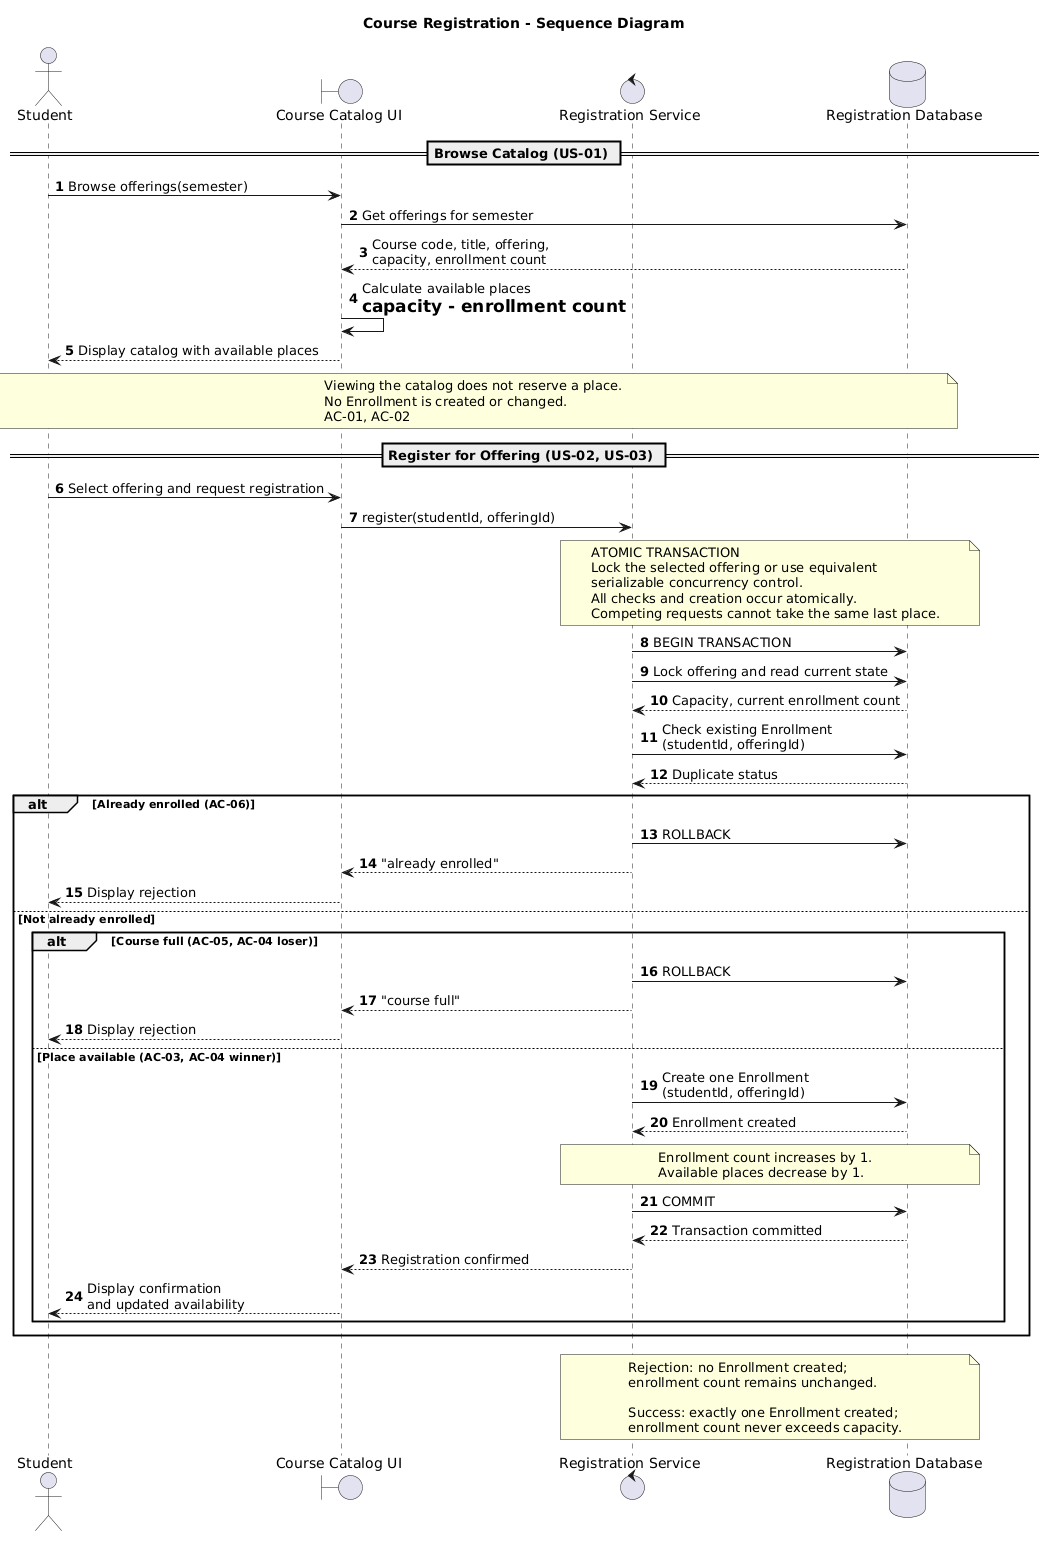

The diagram above was rendered by PlantUML. Its source (embedded in the PNG):
@startuml
title Course Registration - Sequence Diagram

autonumber

actor Student
boundary "Course Catalog UI" as UI
control "Registration Service" as RS
database "Registration Database" as DB

== Browse Catalog (US-01) ==

Student -> UI: Browse offerings(semester)
UI -> DB: Get offerings for semester
DB --> UI: Course code, title, offering,\ncapacity, enrollment count
UI -> UI: Calculate available places\n= capacity - enrollment count
UI --> Student: Display catalog with available places

note over Student, DB
Viewing the catalog does not reserve a place.
No Enrollment is created or changed.
AC-01, AC-02
end note

== Register for Offering (US-02, US-03) ==

Student -> UI: Select offering and request registration
UI -> RS: register(studentId, offeringId)

note over RS, DB
ATOMIC TRANSACTION
Lock the selected offering or use equivalent
serializable concurrency control.
All checks and creation occur atomically.
Competing requests cannot take the same last place.
end note

RS -> DB: BEGIN TRANSACTION
RS -> DB: Lock offering and read current state
DB --> RS: Capacity, current enrollment count

RS -> DB: Check existing Enrollment\n(studentId, offeringId)
DB --> RS: Duplicate status

alt Already enrolled (AC-06)
    RS -> DB: ROLLBACK
    RS --> UI: "already enrolled"
    UI --> Student: Display rejection

else Not already enrolled
    alt Course full (AC-05, AC-04 loser)
        RS -> DB: ROLLBACK
        RS --> UI: "course full"
        UI --> Student: Display rejection

    else Place available (AC-03, AC-04 winner)
        RS -> DB: Create one Enrollment\n(studentId, offeringId)
        DB --> RS: Enrollment created

        note over RS, DB
        Enrollment count increases by 1.
        Available places decrease by 1.
        end note

        RS -> DB: COMMIT
        DB --> RS: Transaction committed

        RS --> UI: Registration confirmed
        UI --> Student: Display confirmation\nand updated availability
    end
end

note over RS, DB
Rejection: no Enrollment created;
enrollment count remains unchanged.

Success: exactly one Enrollment created;
enrollment count never exceeds capacity.
end note
@enduml